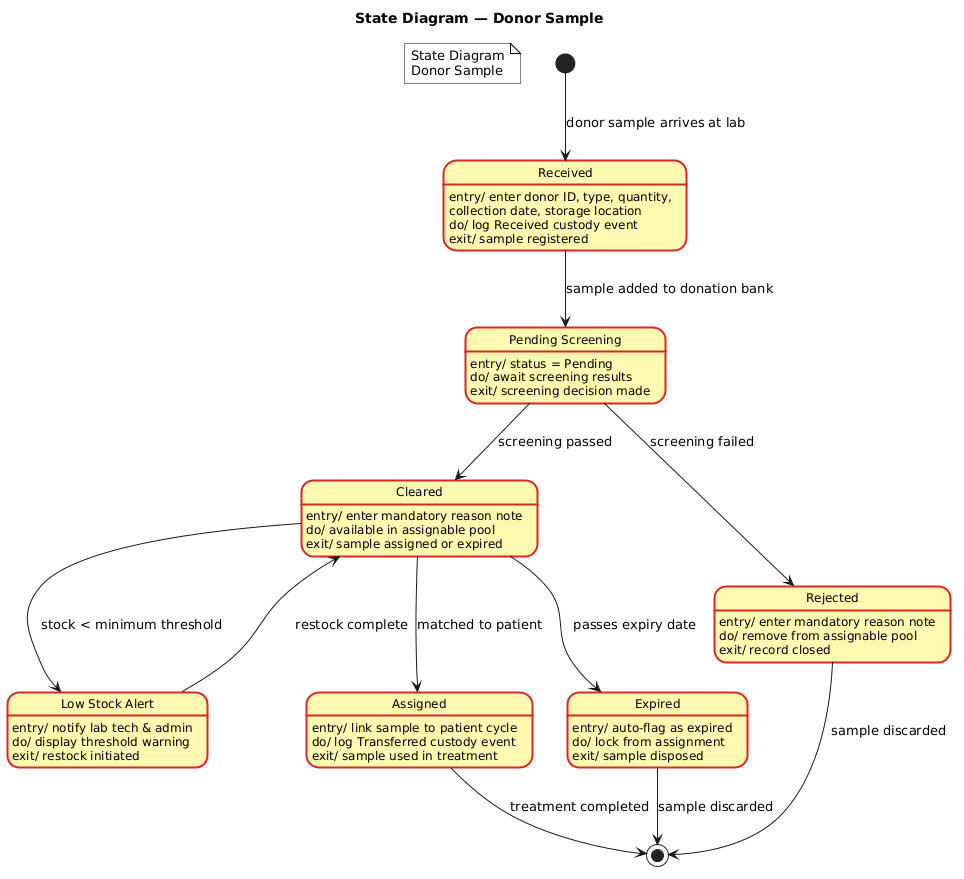

The diagram above was rendered by PlantUML. Its source (embedded in the PNG):
@startuml
title State Diagram — Donor Sample

skinparam state {
    BackgroundColor #FFF9B1
    BorderColor #D62828
    BorderThickness 2
    FontColor #000000
    FontSize 13
    FontStyle bold
    AttributeFontColor #000000
    AttributeFontSize 12
    AttributeFontStyle plain
}

skinparam note {
    BackgroundColor #FFFFFF
    BorderColor #000000
}

note as N1
  State Diagram
  Donor Sample
end note

[*] --> Received : donor sample arrives at lab

state "Received" as Received {
    Received : entry/ enter donor ID, type, quantity,\ncollection date, storage location
    Received : do/ log Received custody event
    Received : exit/ sample registered
}

Received --> Pending : sample added to donation bank

state "Pending Screening" as Pending {
    Pending : entry/ status = Pending
    Pending : do/ await screening results
    Pending : exit/ screening decision made
}

Pending --> Cleared : screening passed
Pending --> Rejected : screening failed

state "Cleared" as Cleared {
    Cleared : entry/ enter mandatory reason note
    Cleared : do/ available in assignable pool
    Cleared : exit/ sample assigned or expired
}

state "Rejected" as Rejected {
    Rejected : entry/ enter mandatory reason note
    Rejected : do/ remove from assignable pool
    Rejected : exit/ record closed
}

Cleared --> Assigned : matched to patient
Cleared --> Expired : passes expiry date
Cleared --> LowStockAlert : stock < minimum threshold

state "Low Stock Alert" as LowStockAlert {
    LowStockAlert : entry/ notify lab tech & admin
    LowStockAlert : do/ display threshold warning
    LowStockAlert : exit/ restock initiated
}

LowStockAlert --> Cleared : restock complete

state "Assigned" as Assigned {
    Assigned : entry/ link sample to patient cycle
    Assigned : do/ log Transferred custody event
    Assigned : exit/ sample used in treatment
}

state "Expired" as Expired {
    Expired : entry/ auto-flag as expired
    Expired : do/ lock from assignment
    Expired : exit/ sample disposed
}

Assigned --> [*] : treatment completed
Expired --> [*] : sample discarded
Rejected --> [*] : sample discarded
@enduml